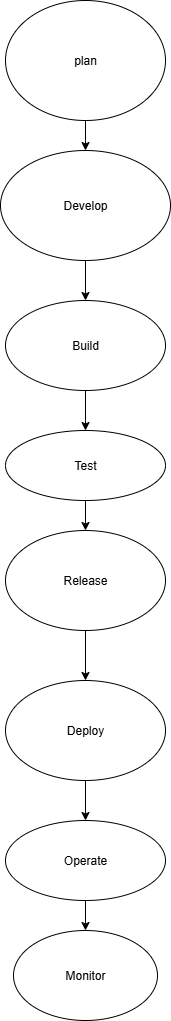

The diagram above was exported from draw.io. Its source (the exported page's mxGraphModel, read from the mxfile embedded in the PNG):
<mxGraphModel dx="902" dy="495" grid="1" gridSize="10" guides="1" tooltips="1" connect="1" arrows="1" fold="1" page="1" pageScale="1" pageWidth="827" pageHeight="1169" math="0" shadow="0">
  <root>
    <mxCell id="0" />
    <mxCell id="1" parent="0" />
    <mxCell id="Ouha1NpYnvQMgmJeIQIz-56" value="" style="edgeStyle=orthogonalEdgeStyle;rounded=0;orthogonalLoop=1;jettySize=auto;html=1;" parent="1" source="Ouha1NpYnvQMgmJeIQIz-1" target="Ouha1NpYnvQMgmJeIQIz-4" edge="1">
      <mxGeometry relative="1" as="geometry" />
    </mxCell>
    <mxCell id="Ouha1NpYnvQMgmJeIQIz-1" value="plan" style="ellipse;whiteSpace=wrap;html=1;" parent="1" vertex="1">
      <mxGeometry x="382" y="40" width="160" height="120" as="geometry" />
    </mxCell>
    <mxCell id="Ouha1NpYnvQMgmJeIQIz-55" value="" style="edgeStyle=orthogonalEdgeStyle;rounded=0;orthogonalLoop=1;jettySize=auto;html=1;" parent="1" source="Ouha1NpYnvQMgmJeIQIz-4" target="Ouha1NpYnvQMgmJeIQIz-5" edge="1">
      <mxGeometry relative="1" as="geometry" />
    </mxCell>
    <mxCell id="Ouha1NpYnvQMgmJeIQIz-4" value="Develop" style="ellipse;whiteSpace=wrap;html=1;" parent="1" vertex="1">
      <mxGeometry x="377" y="190" width="170" height="110" as="geometry" />
    </mxCell>
    <mxCell id="Ouha1NpYnvQMgmJeIQIz-58" value="" style="edgeStyle=orthogonalEdgeStyle;rounded=0;orthogonalLoop=1;jettySize=auto;html=1;" parent="1" source="Ouha1NpYnvQMgmJeIQIz-5" target="Ouha1NpYnvQMgmJeIQIz-11" edge="1">
      <mxGeometry relative="1" as="geometry" />
    </mxCell>
    <mxCell id="Ouha1NpYnvQMgmJeIQIz-5" value="Build" style="ellipse;whiteSpace=wrap;html=1;" parent="1" vertex="1">
      <mxGeometry x="382" y="340" width="160" height="90" as="geometry" />
    </mxCell>
    <mxCell id="Ouha1NpYnvQMgmJeIQIz-53" value="" style="edgeStyle=orthogonalEdgeStyle;rounded=0;orthogonalLoop=1;jettySize=auto;html=1;" parent="1" source="Ouha1NpYnvQMgmJeIQIz-11" target="Ouha1NpYnvQMgmJeIQIz-14" edge="1">
      <mxGeometry relative="1" as="geometry" />
    </mxCell>
    <mxCell id="Ouha1NpYnvQMgmJeIQIz-11" value="Test" style="ellipse;whiteSpace=wrap;html=1;" parent="1" vertex="1">
      <mxGeometry x="382" y="470" width="160" height="70" as="geometry" />
    </mxCell>
    <mxCell id="Ouha1NpYnvQMgmJeIQIz-60" value="" style="edgeStyle=orthogonalEdgeStyle;rounded=0;orthogonalLoop=1;jettySize=auto;html=1;" parent="1" source="Ouha1NpYnvQMgmJeIQIz-14" target="Ouha1NpYnvQMgmJeIQIz-23" edge="1">
      <mxGeometry relative="1" as="geometry" />
    </mxCell>
    <mxCell id="Ouha1NpYnvQMgmJeIQIz-14" value="Release" style="ellipse;whiteSpace=wrap;html=1;" parent="1" vertex="1">
      <mxGeometry x="382" y="570" width="160" height="100" as="geometry" />
    </mxCell>
    <mxCell id="Ouha1NpYnvQMgmJeIQIz-50" value="" style="edgeStyle=orthogonalEdgeStyle;rounded=0;orthogonalLoop=1;jettySize=auto;html=1;" parent="1" source="Ouha1NpYnvQMgmJeIQIz-23" target="Ouha1NpYnvQMgmJeIQIz-24" edge="1">
      <mxGeometry relative="1" as="geometry" />
    </mxCell>
    <mxCell id="Ouha1NpYnvQMgmJeIQIz-23" value="Deploy" style="ellipse;whiteSpace=wrap;html=1;" parent="1" vertex="1">
      <mxGeometry x="382" y="720" width="160" height="100" as="geometry" />
    </mxCell>
    <mxCell id="Ouha1NpYnvQMgmJeIQIz-61" value="" style="edgeStyle=orthogonalEdgeStyle;rounded=0;orthogonalLoop=1;jettySize=auto;html=1;" parent="1" source="Ouha1NpYnvQMgmJeIQIz-24" target="Ouha1NpYnvQMgmJeIQIz-26" edge="1">
      <mxGeometry relative="1" as="geometry" />
    </mxCell>
    <mxCell id="Ouha1NpYnvQMgmJeIQIz-24" value="Operate" style="ellipse;whiteSpace=wrap;html=1;" parent="1" vertex="1">
      <mxGeometry x="382" y="860" width="160" height="80" as="geometry" />
    </mxCell>
    <mxCell id="Ouha1NpYnvQMgmJeIQIz-26" value="Monitor" style="ellipse;whiteSpace=wrap;html=1;" parent="1" vertex="1">
      <mxGeometry x="390" y="970" width="144" height="90" as="geometry" />
    </mxCell>
  </root>
</mxGraphModel>